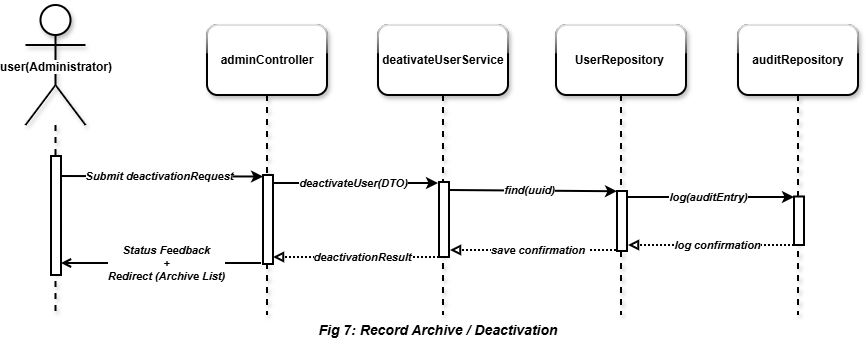

The diagram above was exported from draw.io. Its source (the exported page's mxGraphModel, read from the mxfile embedded in the PNG):
<mxGraphModel dx="1055" dy="626" grid="1" gridSize="10" guides="1" tooltips="1" connect="1" arrows="1" fold="1" page="1" pageScale="1" pageWidth="1169" pageHeight="827" math="0" shadow="0">
  <root>
    <mxCell id="iN8E8OAXkiI09851sS1d-0" />
    <mxCell id="iN8E8OAXkiI09851sS1d-1" parent="iN8E8OAXkiI09851sS1d-0" />
    <mxCell id="iN8E8OAXkiI09851sS1d-2" parent="iN8E8OAXkiI09851sS1d-1" style="shape=umlLifeline;perimeter=lifelinePerimeter;whiteSpace=wrap;html=1;container=1;dropTarget=0;collapsible=0;recursiveResize=0;outlineConnect=0;portConstraint=eastwest;newEdgeStyle={&quot;curved&quot;:0,&quot;rounded&quot;:0};participant=umlActor;size=120;rounded=1;glass=1;shadow=1;strokeWidth=2;" value="" vertex="1">
      <mxGeometry height="310" width="60" x="147.5" y="130" as="geometry" />
    </mxCell>
    <mxCell id="iN8E8OAXkiI09851sS1d-3" parent="iN8E8OAXkiI09851sS1d-2" style="html=1;points=[[0,0,0,0,5],[0,1,0,0,-5],[1,0,0,0,5],[1,1,0,0,-5]];perimeter=orthogonalPerimeter;outlineConnect=0;targetShapes=umlLifeline;portConstraint=eastwest;newEdgeStyle={&quot;curved&quot;:0,&quot;rounded&quot;:0};strokeWidth=2;" value="" vertex="1">
      <mxGeometry height="119" width="10" x="25.5" y="151" as="geometry" />
    </mxCell>
    <mxCell id="iN8E8OAXkiI09851sS1d-4" parent="iN8E8OAXkiI09851sS1d-1" style="shape=umlLifeline;perimeter=lifelinePerimeter;whiteSpace=wrap;html=1;container=1;dropTarget=0;collapsible=0;recursiveResize=0;outlineConnect=0;portConstraint=eastwest;newEdgeStyle={&quot;curved&quot;:0,&quot;rounded&quot;:0};size=70;rounded=1;glass=1;shadow=1;strokeWidth=2;" value="&lt;b&gt;UserRepository&amp;nbsp;&lt;/b&gt;" vertex="1">
      <mxGeometry height="290" width="130" x="678" y="150" as="geometry" />
    </mxCell>
    <mxCell id="iN8E8OAXkiI09851sS1d-5" parent="iN8E8OAXkiI09851sS1d-4" style="html=1;points=[[0,0,0,0,5],[0,1,0,0,-5],[1,0,0,0,5],[1,1,0,0,-5]];perimeter=orthogonalPerimeter;outlineConnect=0;targetShapes=umlLifeline;portConstraint=eastwest;newEdgeStyle={&quot;curved&quot;:0,&quot;rounded&quot;:0};strokeWidth=2;" value="" vertex="1">
      <mxGeometry height="60" width="10" x="61" y="166" as="geometry" />
    </mxCell>
    <mxCell id="iN8E8OAXkiI09851sS1d-6" parent="iN8E8OAXkiI09851sS1d-1" style="text;html=1;whiteSpace=wrap;strokeColor=none;fillColor=none;align=center;verticalAlign=middle;rounded=0;" value="&lt;span style=&quot;background-color: rgb(255, 255, 255);&quot;&gt;&lt;b&gt;user(Administrator)&lt;/b&gt;&lt;/span&gt;" vertex="1">
      <mxGeometry height="10" width="47.5" x="153.5" y="187" as="geometry" />
    </mxCell>
    <mxCell id="iN8E8OAXkiI09851sS1d-7" edge="1" parent="iN8E8OAXkiI09851sS1d-1" style="endArrow=classic;html=1;rounded=0;strokeWidth=2;entryX=-0.394;entryY=0.269;entryDx=0;entryDy=0;entryPerimeter=0;" value="">
      <mxGeometry relative="1" as="geometry">
        <mxPoint x="182" y="301" as="sourcePoint" />
        <mxPoint x="385.0600000000002" y="301.52" as="targetPoint" />
      </mxGeometry>
    </mxCell>
    <mxCell id="iN8E8OAXkiI09851sS1d-8" connectable="0" parent="iN8E8OAXkiI09851sS1d-7" style="edgeLabel;resizable=0;html=1;;align=center;verticalAlign=middle;" value="Label" vertex="1">
      <mxGeometry relative="1" as="geometry" />
    </mxCell>
    <mxCell id="iN8E8OAXkiI09851sS1d-9" connectable="0" parent="iN8E8OAXkiI09851sS1d-7" style="edgeLabel;html=1;align=center;verticalAlign=middle;resizable=0;points=[];" value="&lt;b&gt;&lt;i&gt;Submit deactivationRequest&lt;/i&gt;&lt;/b&gt;" vertex="1">
      <mxGeometry relative="1" x="0.04" y="-2" as="geometry">
        <mxPoint x="-7" y="-3" as="offset" />
      </mxGeometry>
    </mxCell>
    <mxCell id="iN8E8OAXkiI09851sS1d-10" edge="1" parent="iN8E8OAXkiI09851sS1d-1" style="endArrow=classic;html=1;rounded=0;strokeWidth=2;" value="">
      <mxGeometry relative="1" as="geometry">
        <mxPoint x="396" y="308" as="sourcePoint" />
        <mxPoint x="560" y="308" as="targetPoint" />
      </mxGeometry>
    </mxCell>
    <mxCell id="iN8E8OAXkiI09851sS1d-11" connectable="0" parent="iN8E8OAXkiI09851sS1d-10" style="edgeLabel;resizable=0;html=1;;align=center;verticalAlign=middle;" value="Label" vertex="1">
      <mxGeometry relative="1" as="geometry" />
    </mxCell>
    <mxCell id="iN8E8OAXkiI09851sS1d-12" connectable="0" parent="iN8E8OAXkiI09851sS1d-10" style="edgeLabel;html=1;align=center;verticalAlign=middle;resizable=0;points=[];" value="&lt;b&gt;&lt;i&gt;deactivateUser(DTO)&lt;/i&gt;&lt;/b&gt;" vertex="1">
      <mxGeometry relative="1" x="0.04" y="-2" as="geometry">
        <mxPoint x="-7" y="-3" as="offset" />
      </mxGeometry>
    </mxCell>
    <mxCell id="iN8E8OAXkiI09851sS1d-13" edge="1" parent="iN8E8OAXkiI09851sS1d-1" style="endArrow=classic;html=1;rounded=0;strokeWidth=2;" value="">
      <mxGeometry relative="1" as="geometry">
        <mxPoint x="750" y="322" as="sourcePoint" />
        <mxPoint x="916" y="322" as="targetPoint" />
      </mxGeometry>
    </mxCell>
    <mxCell id="iN8E8OAXkiI09851sS1d-14" connectable="0" parent="iN8E8OAXkiI09851sS1d-13" style="edgeLabel;resizable=0;html=1;;align=center;verticalAlign=middle;" value="Label" vertex="1">
      <mxGeometry relative="1" as="geometry" />
    </mxCell>
    <mxCell id="iN8E8OAXkiI09851sS1d-15" connectable="0" parent="iN8E8OAXkiI09851sS1d-13" style="edgeLabel;html=1;align=center;verticalAlign=middle;resizable=0;points=[];" value="&lt;b&gt;&lt;i&gt;log(auditEntry)&lt;/i&gt;&lt;/b&gt;" vertex="1">
      <mxGeometry relative="1" x="0.04" y="-2" as="geometry">
        <mxPoint x="-7" y="-3" as="offset" />
      </mxGeometry>
    </mxCell>
    <mxCell id="iN8E8OAXkiI09851sS1d-18" edge="1" parent="iN8E8OAXkiI09851sS1d-1" style="endArrow=block;html=1;rounded=0;strokeWidth=2;dashed=1;dashPattern=1 1;endFill=0;" value="">
      <mxGeometry relative="1" as="geometry">
        <mxPoint x="738" y="375" as="sourcePoint" />
        <mxPoint x="572" y="375" as="targetPoint" />
      </mxGeometry>
    </mxCell>
    <mxCell id="iN8E8OAXkiI09851sS1d-19" connectable="0" parent="iN8E8OAXkiI09851sS1d-18" style="edgeLabel;html=1;align=center;verticalAlign=middle;resizable=0;points=[];" value="&lt;b&gt;&lt;i&gt;save confirmation&amp;nbsp;&lt;/i&gt;&lt;/b&gt;" vertex="1">
      <mxGeometry relative="1" x="0.04" y="-2" as="geometry">
        <mxPoint x="8" y="1" as="offset" />
      </mxGeometry>
    </mxCell>
    <mxCell id="iN8E8OAXkiI09851sS1d-20" parent="iN8E8OAXkiI09851sS1d-1" style="shape=umlLifeline;perimeter=lifelinePerimeter;whiteSpace=wrap;html=1;container=1;dropTarget=0;collapsible=0;recursiveResize=0;outlineConnect=0;portConstraint=eastwest;newEdgeStyle={&quot;curved&quot;:0,&quot;rounded&quot;:0};size=70;rounded=1;glass=1;shadow=1;strokeWidth=2;" value="&lt;b&gt;adminController&lt;/b&gt;" vertex="1">
      <mxGeometry height="290" width="120" x="329" y="150" as="geometry" />
    </mxCell>
    <mxCell id="iN8E8OAXkiI09851sS1d-21" parent="iN8E8OAXkiI09851sS1d-20" style="html=1;points=[[0,0,0,0,5],[0,1,0,0,-5],[1,0,0,0,5],[1,1,0,0,-5]];perimeter=orthogonalPerimeter;outlineConnect=0;targetShapes=umlLifeline;portConstraint=eastwest;newEdgeStyle={&quot;curved&quot;:0,&quot;rounded&quot;:0};strokeWidth=2;" value="" vertex="1">
      <mxGeometry height="89" width="10" x="56" y="150" as="geometry" />
    </mxCell>
    <mxCell id="iN8E8OAXkiI09851sS1d-22" parent="iN8E8OAXkiI09851sS1d-1" style="shape=umlLifeline;perimeter=lifelinePerimeter;whiteSpace=wrap;html=1;container=1;dropTarget=0;collapsible=0;recursiveResize=0;outlineConnect=0;portConstraint=eastwest;newEdgeStyle={&quot;curved&quot;:0,&quot;rounded&quot;:0};size=70;rounded=1;glass=1;shadow=1;strokeWidth=2;" value="&lt;b&gt;deativateUserService&lt;/b&gt;" vertex="1">
      <mxGeometry height="290" width="130" x="500" y="150" as="geometry" />
    </mxCell>
    <mxCell id="iN8E8OAXkiI09851sS1d-23" parent="iN8E8OAXkiI09851sS1d-22" style="html=1;points=[[0,0,0,0,5],[0,1,0,0,-5],[1,0,0,0,5],[1,1,0,0,-5]];perimeter=orthogonalPerimeter;outlineConnect=0;targetShapes=umlLifeline;portConstraint=eastwest;newEdgeStyle={&quot;curved&quot;:0,&quot;rounded&quot;:0};strokeWidth=2;" value="" vertex="1">
      <mxGeometry height="75" width="10" x="61" y="157" as="geometry" />
    </mxCell>
    <mxCell id="nB-JXGx3qAezRQIf9se7-0" edge="1" parent="iN8E8OAXkiI09851sS1d-1" style="endArrow=classic;html=1;rounded=0;strokeWidth=2;" value="">
      <mxGeometry relative="1" as="geometry">
        <mxPoint x="571" y="315" as="sourcePoint" />
        <mxPoint x="739" y="316.24" as="targetPoint" />
      </mxGeometry>
    </mxCell>
    <mxCell id="nB-JXGx3qAezRQIf9se7-1" connectable="0" parent="nB-JXGx3qAezRQIf9se7-0" style="edgeLabel;resizable=0;html=1;;align=center;verticalAlign=middle;" value="Label" vertex="1">
      <mxGeometry relative="1" as="geometry" />
    </mxCell>
    <mxCell id="nB-JXGx3qAezRQIf9se7-2" connectable="0" parent="nB-JXGx3qAezRQIf9se7-0" style="edgeLabel;html=1;align=center;verticalAlign=middle;resizable=0;points=[];" value="&lt;b&gt;&lt;i&gt;find(uuid)&lt;/i&gt;&lt;/b&gt;" vertex="1">
      <mxGeometry relative="1" x="0.04" y="-2" as="geometry">
        <mxPoint x="-7" y="-3" as="offset" />
      </mxGeometry>
    </mxCell>
    <mxCell id="nB-JXGx3qAezRQIf9se7-7" parent="iN8E8OAXkiI09851sS1d-1" style="shape=umlLifeline;perimeter=lifelinePerimeter;whiteSpace=wrap;html=1;container=1;dropTarget=0;collapsible=0;recursiveResize=0;outlineConnect=0;portConstraint=eastwest;newEdgeStyle={&quot;curved&quot;:0,&quot;rounded&quot;:0};size=70;rounded=1;glass=1;shadow=1;strokeWidth=2;" value="&lt;b&gt;auditRepository&lt;/b&gt;" vertex="1">
      <mxGeometry height="290" width="120" x="860" y="150" as="geometry" />
    </mxCell>
    <mxCell id="nB-JXGx3qAezRQIf9se7-8" parent="nB-JXGx3qAezRQIf9se7-7" style="html=1;points=[[0,0,0,0,5],[0,1,0,0,-5],[1,0,0,0,5],[1,1,0,0,-5]];perimeter=orthogonalPerimeter;outlineConnect=0;targetShapes=umlLifeline;portConstraint=eastwest;newEdgeStyle={&quot;curved&quot;:0,&quot;rounded&quot;:0};strokeWidth=2;" value="" vertex="1">
      <mxGeometry height="48.5" width="10" x="56" y="171.5" as="geometry" />
    </mxCell>
    <mxCell id="TsFRxxvyaNCRvFfs0SjA-0" edge="1" parent="iN8E8OAXkiI09851sS1d-1" style="endArrow=block;html=1;rounded=0;strokeWidth=2;dashed=1;dashPattern=1 1;endFill=0;" value="">
      <mxGeometry relative="1" as="geometry">
        <mxPoint x="916" y="370" as="sourcePoint" />
        <mxPoint x="750" y="370" as="targetPoint" />
      </mxGeometry>
    </mxCell>
    <mxCell id="TsFRxxvyaNCRvFfs0SjA-1" connectable="0" parent="TsFRxxvyaNCRvFfs0SjA-0" style="edgeLabel;html=1;align=center;verticalAlign=middle;resizable=0;points=[];" value="&lt;b&gt;&lt;i&gt;log confirmation&lt;/i&gt;&lt;/b&gt;" vertex="1">
      <mxGeometry relative="1" x="0.04" y="-2" as="geometry">
        <mxPoint x="8" y="1" as="offset" />
      </mxGeometry>
    </mxCell>
    <mxCell id="TsFRxxvyaNCRvFfs0SjA-2" edge="1" parent="iN8E8OAXkiI09851sS1d-1" style="endArrow=block;html=1;rounded=0;strokeWidth=2;dashed=1;dashPattern=1 1;endFill=0;" value="">
      <mxGeometry relative="1" as="geometry">
        <mxPoint x="561" y="382" as="sourcePoint" />
        <mxPoint x="395" y="382" as="targetPoint" />
      </mxGeometry>
    </mxCell>
    <mxCell id="TsFRxxvyaNCRvFfs0SjA-3" connectable="0" parent="TsFRxxvyaNCRvFfs0SjA-2" style="edgeLabel;html=1;align=center;verticalAlign=middle;resizable=0;points=[];" value="&lt;b&gt;&lt;i&gt;deactivationResult&lt;/i&gt;&lt;/b&gt;" vertex="1">
      <mxGeometry relative="1" x="0.04" y="-2" as="geometry">
        <mxPoint x="8" y="1" as="offset" />
      </mxGeometry>
    </mxCell>
    <mxCell id="7CTkgnoJ5iAqSliglio2-0" parent="iN8E8OAXkiI09851sS1d-1" style="text;html=1;whiteSpace=wrap;strokeColor=none;fillColor=none;align=center;verticalAlign=middle;rounded=0;" value="&lt;b&gt;&lt;font style=&quot;font-size: 14px;&quot;&gt;&lt;i style=&quot;&quot;&gt;Fig 7: Record Archive / Deactivation&lt;/i&gt;&lt;/font&gt;&lt;/b&gt;" vertex="1">
      <mxGeometry height="30" width="280" x="420" y="440" as="geometry" />
    </mxCell>
    <mxCell id="_uqYZo9pOBRh_vMC5Diu-0" edge="1" parent="iN8E8OAXkiI09851sS1d-1" style="endArrow=open;html=1;rounded=0;strokeWidth=2;endFill=0;" value="">
      <mxGeometry relative="1" as="geometry">
        <mxPoint x="383" y="388" as="sourcePoint" />
        <mxPoint x="183" y="388" as="targetPoint" />
      </mxGeometry>
    </mxCell>
    <mxCell id="_uqYZo9pOBRh_vMC5Diu-1" connectable="0" parent="_uqYZo9pOBRh_vMC5Diu-0" style="edgeLabel;html=1;align=center;verticalAlign=middle;resizable=0;points=[];" value="&lt;b&gt;&lt;i&gt;Status Feedback &lt;br&gt;+ &lt;br&gt;Redirect (Archive List)&lt;/i&gt;&lt;/b&gt;" vertex="1">
      <mxGeometry relative="1" x="0.04" y="-2" as="geometry">
        <mxPoint x="8" y="1" as="offset" />
      </mxGeometry>
    </mxCell>
  </root>
</mxGraphModel>